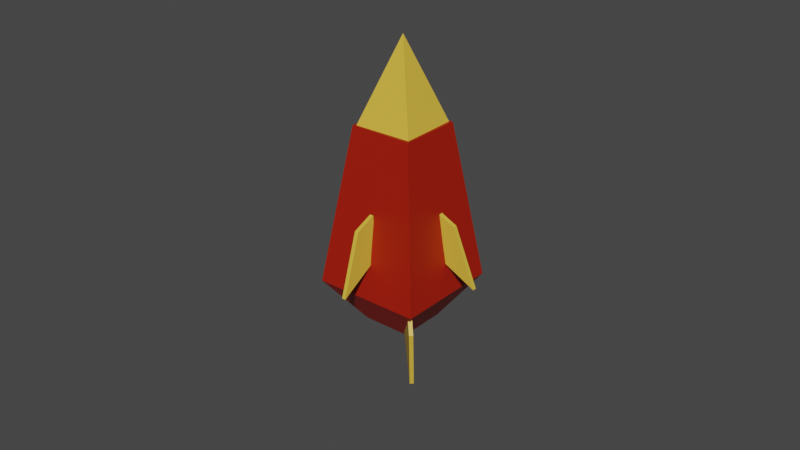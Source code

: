 # Source: racet2.blend  (saved by Blender 2.92.15; exported with 4.5.12 LTS)
import bpy
from mathutils import Matrix  # noqa: F401  (used for matrix-valued properties, if any)

bpy.ops.wm.read_factory_settings(use_empty=True)
scene = bpy.context.scene
scene.name = 'Scene'

# ---- collections
col_collection = bpy.data.collections.new('Collection'); scene.collection.children.link(col_collection)

# ---- materials (node trees are filled in below, after node groups)
mat_material_002 = bpy.data.materials.new('Material.002')
mat_material_002.use_transparent_shadow = False
mat_material_003 = bpy.data.materials.new('Material.003')
mat_material_003.use_transparent_shadow = False

# ---- material node trees
mat_material_002.use_nodes = True; mat_material_002.node_tree.nodes.clear()
_N = mat_material_002.node_tree.nodes; _L = mat_material_002.node_tree.links
n0 = _N.new('ShaderNodeBsdfPrincipled'); n0.name = 'Principled BSDF'; n0.location = (10, 300)
n0.distribution = 'GGX'
n0.subsurface_method = 'BURLEY'
n0.inputs[0].default_value = (0.3672, 0.009602, 0.0, 1.0)
n0.inputs[3].default_value = 1.45
n0.inputs[27].default_value = (0.0, 0.0, 0.0, 1.0)
n0.inputs[28].default_value = 1.0
n1 = _N.new('ShaderNodeOutputMaterial'); n1.name = 'Material Output'; n1.location = (300, 300)
_L.new(n0.outputs[0], n1.inputs[0])
n1.is_active_output = True
mat_material_003.use_nodes = True; mat_material_003.node_tree.nodes.clear()
_N = mat_material_003.node_tree.nodes; _L = mat_material_003.node_tree.links
n0 = _N.new('ShaderNodeBsdfPrincipled'); n0.name = 'Principled BSDF'; n0.location = (10, 300)
n0.distribution = 'GGX'
n0.subsurface_method = 'BURLEY'
n0.inputs[0].default_value = (0.8, 0.5048, 0.05368, 1.0)
n0.inputs[3].default_value = 1.45
n0.inputs[27].default_value = (0.0, 0.0, 0.0, 1.0)
n0.inputs[28].default_value = 1.0
n1 = _N.new('ShaderNodeOutputMaterial'); n1.name = 'Material Output'; n1.location = (300, 300)
_L.new(n0.outputs[0], n1.inputs[0])
n1.is_active_output = True

# ---- world
world_world = bpy.data.worlds.new('World'); scene.world = world_world
world_world.use_nodes = True; world_world.node_tree.nodes.clear()
_N = world_world.node_tree.nodes; _L = world_world.node_tree.links
n0 = _N.new('ShaderNodeOutputWorld'); n0.name = 'World Output'; n0.location = (300, 300)
n1 = _N.new('ShaderNodeBackground'); n1.name = 'Background'; n1.location = (10, 300)
n1.inputs[0].default_value = (0.05088, 0.05088, 0.05088, 1.0)
_L.new(n1.outputs[0], n0.inputs[0])
n0.is_active_output = True
world_world.color = (0.05088, 0.05088, 0.05088)
world_world.use_sun_shadow = False
world_world.sun_shadow_jitter_overblur = 0.0

# ---- meshes
me_plane_005 = bpy.data.meshes.new('Plane.005')
me_plane_005.from_pydata([(0.08467, -0.613, -0.06046), (1.0, -1.0, 0.0), (-0.9629, 1.995, -0.2249), (1.0, 1.0, 0.0), (-0.9789, 1.998, -0.05139), (0.0687, -0.6104, 0.1131), (0.984, -0.9974, 0.1735), (0.984, 1.003, 0.1735), (3.684, 0.8212, -3.17), (7.695, -4.955, -1.373), (0.5544, -1.234, 0.01996), (5.872, -6.152, 0.4848), (6.17, 2.835, 0.5664), (9.142, -3.782, 0.803), (3.04, 0.7795, 3.756), (7.32, -4.979, 2.661), (0.9652, 1.514, 0.07466), (2.346, 2.421, -1.333), (2.062, 2.403, 1.723), (3.443, 3.309, 0.3158), (7.249, -4.933, 2.546), (9.003, -3.777, 0.8297), (7.668, -4.864, -1.267), (5.914, -6.02, 0.4498), (9.694, -8.01, 0.8289), (3.663, -2.971, 2.151), (4.459, -2.944, 1.554), (1.45, -1.286, 2.588), (3.306, -1.319, 1.385), (1.537, -1.208, 2.717), (3.75, -2.892, 2.28), (4.546, -2.866, 1.682), (3.394, -1.24, 1.514), (4.055, -2.907, -1.505), (4.797, -2.843, -0.8439), (2.06, -1.148, -2.43), (3.688, -1.181, -0.9321), (1.951, -1.211, -2.309), (3.946, -2.97, -1.385), (4.688, -2.906, -0.7234), (3.579, -1.244, -0.8117), (7.162, -0.6696, -1.359), (6.837, -1.374, -0.7354), (6.313, 1.928, -2.038), (5.658, 0.2412, -0.7646), (6.22, 1.861, -2.17), (7.069, -0.7363, -1.491), (6.744, -1.441, -0.8672), (5.566, 0.1745, -0.8964), (6.531, -0.8345, 2.602), (6.305, -1.546, 1.943), (5.413, 1.653, 3.301), (5.084, 0.03391, 1.83), (5.52, 1.731, 3.188), (6.638, -0.7566, 2.488), (6.412, -1.468, 1.83), (5.191, 0.1119, 1.717), (5.628, 3.476, 0.6329), (5.669, 2.481, 0.6146), (3.556, 5.381, 0.5475), (3.806, 3.186, 0.4288), (3.574, 5.39, 0.3744), (5.646, 3.485, 0.4598), (5.687, 2.49, 0.4415), (3.824, 3.195, 0.2557)], [], [(0, 2, 3, 1), (5, 6, 7, 4), (2, 0, 5, 4), (3, 2, 4, 7), (0, 1, 6, 5), (1, 3, 7, 6), (8, 9, 11, 10), (10, 11, 15, 14), (14, 15, 13, 12), (12, 13, 9, 8), (14, 12, 19, 18), (15, 11, 9, 13), (16, 18, 19, 17), (12, 8, 17, 19), (10, 14, 18, 16), (8, 10, 16, 17), (20, 24, 21), (21, 24, 22), (20, 21, 22, 23), (22, 24, 23), (23, 24, 20), (25, 27, 28, 26), (30, 31, 32, 29), (27, 25, 30, 29), (28, 27, 29, 32), (25, 26, 31, 30), (26, 28, 32, 31), (33, 35, 36, 34), (38, 39, 40, 37), (35, 33, 38, 37), (36, 35, 37, 40), (33, 34, 39, 38), (34, 36, 40, 39), (41, 43, 44, 42), (46, 47, 48, 45), (43, 41, 46, 45), (44, 43, 45, 48), (41, 42, 47, 46), (42, 44, 48, 47), (49, 51, 52, 50), (54, 55, 56, 53), (51, 49, 54, 53), (52, 51, 53, 56), (49, 50, 55, 54), (50, 52, 56, 55), (57, 59, 60, 58), (62, 63, 64, 61), (59, 57, 62, 61), (60, 59, 61, 64), (57, 58, 63, 62), (58, 60, 64, 63)])
me_plane_005.polygons.foreach_set('material_index', [1, 1, 1, 1, 1, 0, 0, 0, 0, 0, 0, 0, 0, 0, 0, 0, 1, 1, 0, 1, 1, 1, 1, 1, 1, 1, 0, 1, 1, 1, 1, 1, 0, 1, 1, 1, 1, 1, 0, 1, 1, 1, 1, 1, 0, 1, 1, 1, 1, 1, 0])
_uv = me_plane_005.uv_layers.new(name='UVMap')
_uv.uv.foreach_set('vector', [0.0, 0.0, 0.0, 1.0, 1.0, 1.0, 1.0, 0.0, 0.0, 0.0, 1.0, 0.0, 1.0, 1.0, 0.0, 1.0, 0.0, 1.0, 0.0, 0.0, 0.0, 0.0, 0.0, 1.0, 1.0, 1.0, 0.0, 1.0, 0.0, 1.0, 1.0, 1.0, 0.0, 0.0, 1.0, 0.0, 1.0, 0.0, 0.0, 0.0, 1.0, 0.0, 1.0, 1.0, 1.0, 1.0, 1.0, 0.0, 0.375, 0.0, 0.625, 0.0, 0.625, 0.25, 0.375, 0.25, 0.375, 0.25, 0.625, 0.25, 0.625, 0.5, 0.375, 0.5, 0.375, 0.5, 0.625, 0.5, 0.625, 0.75, 0.375, 0.75, 0.375, 0.75, 0.625, 0.75, 0.625, 1.0, 0.375, 1.0, 0.375, 0.5, 0.375, 0.75, 0.375, 0.75, 0.375, 0.5, 0.625, 0.5, 0.875, 0.5, 0.875, 0.75, 0.625, 0.75, 0.125, 0.5, 0.375, 0.5, 0.375, 0.75, 0.125, 0.75, 0.375, 0.75, 0.375, 1.0, 0.375, 1.0, 0.375, 0.75, 0.375, 0.25, 0.375, 0.5, 0.375, 0.5, 0.375, 0.25, 0.375, 0.0, 0.375, 0.25, 0.375, 0.25, 0.375, 0.0, 0.25, 0.49, 0.25, 0.25, 0.49, 0.25, 0.49, 0.25, 0.25, 0.25, 0.25, 0.01, 0.75, 0.49, 0.99, 0.25, 0.75, 0.01, 0.51, 0.25, 0.25, 0.01, 0.25, 0.25, 0.01, 0.25, 0.01, 0.25, 0.25, 0.25, 0.25, 0.49, 0.0, 0.0, 0.0, 1.0, 1.0, 1.0, 1.0, 0.0, 0.0, 0.0, 1.0, 0.0, 1.0, 1.0, 0.0, 1.0, 0.0, 1.0, 0.0, 0.0, 0.0, 0.0, 0.0, 1.0, 1.0, 1.0, 0.0, 1.0, 0.0, 1.0, 1.0, 1.0, 0.0, 0.0, 1.0, 0.0, 1.0, 0.0, 0.0, 0.0, 1.0, 0.0, 1.0, 1.0, 1.0, 1.0, 1.0, 0.0, 0.0, 0.0, 0.0, 1.0, 1.0, 1.0, 1.0, 0.0, 0.0, 0.0, 1.0, 0.0, 1.0, 1.0, 0.0, 1.0, 0.0, 1.0, 0.0, 0.0, 0.0, 0.0, 0.0, 1.0, 1.0, 1.0, 0.0, 1.0, 0.0, 1.0, 1.0, 1.0, 0.0, 0.0, 1.0, 0.0, 1.0, 0.0, 0.0, 0.0, 1.0, 0.0, 1.0, 1.0, 1.0, 1.0, 1.0, 0.0, 0.0, 0.0, 0.0, 1.0, 1.0, 1.0, 1.0, 0.0, 0.0, 0.0, 1.0, 0.0, 1.0, 1.0, 0.0, 1.0, 0.0, 1.0, 0.0, 0.0, 0.0, 0.0, 0.0, 1.0, 1.0, 1.0, 0.0, 1.0, 0.0, 1.0, 1.0, 1.0, 0.0, 0.0, 1.0, 0.0, 1.0, 0.0, 0.0, 0.0, 1.0, 0.0, 1.0, 1.0, 1.0, 1.0, 1.0, 0.0, 0.0, 0.0, 0.0, 1.0, 1.0, 1.0, 1.0, 0.0, 0.0, 0.0, 1.0, 0.0, 1.0, 1.0, 0.0, 1.0, 0.0, 1.0, 0.0, 0.0, 0.0, 0.0, 0.0, 1.0, 1.0, 1.0, 0.0, 1.0, 0.0, 1.0, 1.0, 1.0, 0.0, 0.0, 1.0, 0.0, 1.0, 0.0, 0.0, 0.0, 1.0, 0.0, 1.0, 1.0, 1.0, 1.0, 1.0, 0.0, 0.0, 0.0, 0.0, 1.0, 1.0, 1.0, 1.0, 0.0, 0.0, 0.0, 1.0, 0.0, 1.0, 1.0, 0.0, 1.0, 0.0, 1.0, 0.0, 0.0, 0.0, 0.0, 0.0, 1.0, 1.0, 1.0, 0.0, 1.0, 0.0, 1.0, 1.0, 1.0, 0.0, 0.0, 1.0, 0.0, 1.0, 0.0, 0.0, 0.0, 1.0, 0.0, 1.0, 1.0, 1.0, 1.0, 1.0, 0.0])
me_plane_005.materials.append(mat_material_002)
me_plane_005.materials.append(mat_material_003)
me_plane_005.use_remesh_fix_poles = True
me_plane_005.use_remesh_preserve_attributes = False
me_plane_005.use_mirror_vertex_groups = False
me_plane_005.update()

# ---- objects
ob_plane_005 = bpy.data.objects.new('Plane.005', me_plane_005)

# ---- transforms, parenting, visibility, modifiers, constraints
ob_plane_005.location = (-0.9146, 0.9285, -0.8738)
ob_plane_005.rotation_euler = (-1.51, -0.6223, -0.8996)
ob_plane_005.scale = (0.4066, 0.4066, 0.4066)
ob_plane_005.lineart.crease_threshold = 0.0

# ---- collection membership
col_collection.objects.link(ob_plane_005)

# ---- scene / render settings (as saved in the file)
scene.frame_start = 1; scene.frame_end = 250; scene.frame_set(1)
scene.render.engine = 'BLENDER_EEVEE_NEXT'
scene.cycles.use_denoising = False
scene.cycles.samples = 128
scene.cycles.sampling_pattern = 'TABULATED_SOBOL'
scene.cycles.use_adaptive_sampling = False
scene.cycles.use_light_tree = False
scene.view_settings.view_transform = 'Filmic'
bpy.context.view_layer.update()

# ---- added for rendering (the .blend has no active camera and no usable light): camera, sun
cam_auto = bpy.data.cameras.new('AutoCamera')
cam_auto.lens = 50.0
cam_auto.sensor_width = 36.0
cam_auto.clip_end = 1000.0
ob_auto_camera = bpy.data.objects.new('AutoCamera', cam_auto)
scene.collection.objects.link(ob_auto_camera)
ob_auto_camera.location = (10.8175, -13.056, 9.36835)
ob_auto_camera.rotation_euler = (1.09748, -7.21219e-08, 0.694738)
scene.camera = ob_auto_camera
light_auto_sun = bpy.data.lights.new('AutoSun', 'SUN')
light_auto_sun.energy = 3.0
light_auto_sun.angle = 0.0523599
ob_auto_sun = bpy.data.objects.new('AutoSun', light_auto_sun)
scene.collection.objects.link(ob_auto_sun)
ob_auto_sun.rotation_euler = (0.872665, 0.174533, 0.523599)
bpy.context.view_layer.update()
